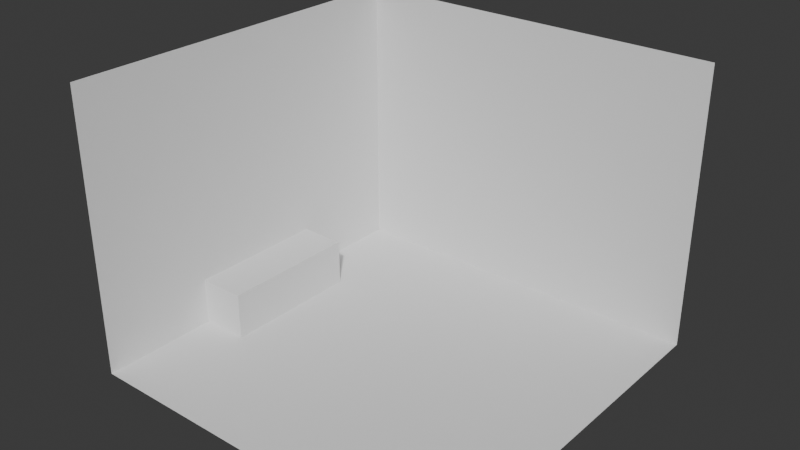 # Source: Room.blend  (saved by Blender 5.1.30; exported with 4.5.12 LTS)
import bpy
from mathutils import Matrix  # noqa: F401  (used for matrix-valued properties, if any)

bpy.ops.wm.read_factory_settings(use_empty=True)
scene = bpy.context.scene
scene.name = 'Scene'

# ---- world
world_world = bpy.data.worlds.new('World'); scene.world = world_world
world_world.use_nodes = True; world_world.node_tree.nodes.clear()
_N = world_world.node_tree.nodes; _L = world_world.node_tree.links
n0 = _N.new('ShaderNodeOutputWorld'); n0.name = 'World Output'; n0.location = (200, 100)
n1 = _N.new('ShaderNodeBackground'); n1.name = 'Background'; n1.location = (-200, 100)
n1.inputs[0].default_value = (0.05088, 0.05088, 0.05088, 1.0)
_L.new(n1.outputs[0], n0.inputs[0])
n0.is_active_output = True
world_world.color = (0.05088, 0.05088, 0.05088)
world_world.sun_shadow_jitter_overblur = 0.0

# ---- meshes
me_plane_001 = bpy.data.meshes.new('Plane.001')
me_plane_001.from_pydata([(-1.0, -1.0, 0.0), (1.0, -1.0, 0.0), (1.0, 1.0, 8.941e-08), (-1.0, -1.0, 1.5), (-1.0, 1.0, 1.5), (-1.0, 1.0, -7.947e-08), (1.0, 1.0, 1.5)], [], [(0, 1, 2, 5), (3, 0, 5, 4), (6, 4, 5, 2)])
_uv = me_plane_001.uv_layers.new(name='UVMap')
_uv.uv.foreach_set('vector', [0.0, 0.0, 1.0, 0.0, 1.0, 1.0, 0.0, 1.0, 0.0, 0.0, 1.0, 0.0, 1.0, 1.0, 0.0, 1.0, 0.0, 0.0, 0.0, 1.0, 1.0, 1.0, 1.0, 0.0])
me_plane_001.update()
me_cube_002 = bpy.data.meshes.new('Cube.002')
me_cube_002.from_pydata([(-1.0, -2.0, -1.0), (-1.0, -2.0, 1.0), (-1.0, 2.0, -1.0), (-1.0, 2.0, 1.0), (1.0, -2.0, -1.0), (1.0, -2.0, 1.0), (1.0, 2.0, -1.0), (1.0, 2.0, 1.0)], [], [(0, 1, 3, 2), (2, 3, 7, 6), (6, 7, 5, 4), (4, 5, 1, 0), (2, 6, 4, 0), (7, 3, 1, 5)])
_uv = me_cube_002.uv_layers.new(name='UVMap')
_uv.uv.foreach_set('vector', [0.375, 0.0, 0.625, 0.0, 0.625, 0.25, 0.375, 0.25, 0.375, 0.25, 0.625, 0.25, 0.625, 0.5, 0.375, 0.5, 0.375, 0.5, 0.625, 0.5, 0.625, 0.75, 0.375, 0.75, 0.375, 0.75, 0.625, 0.75, 0.625, 1.0, 0.375, 1.0, 0.125, 0.5, 0.375, 0.5, 0.375, 0.75, 0.125, 0.75, 0.625, 0.5, 0.875, 0.5, 0.875, 0.75, 0.625, 0.75])
me_cube_002.update()

# ---- objects
ob_plane = bpy.data.objects.new('Plane', me_plane_001)
ob_cube = bpy.data.objects.new('Cube', me_cube_002)

# ---- transforms, parenting, visibility, modifiers, constraints
ob_plane.location = (0.0, 0.0, 0.0)
ob_plane.scale = (8.0, 8.0, 8.0)
ob_cube.location = (-7.0, 0.0, 1.0)
ob_cube.scale = (1.0, 1.5, 1.0)

# ---- collection membership
scene.collection.objects.link(ob_plane)
scene.collection.objects.link(ob_cube)

# ---- scene / render settings (as saved in the file)
scene.frame_start = 1; scene.frame_end = 250; scene.frame_set(2)
scene.render.engine = 'BLENDER_EEVEE_NEXT'
scene.render.bake_bias = 0.0
scene.render.bake_samples = 0
scene.cycles.sampling_pattern = 'TABULATED_SOBOL'
scene.eevee.use_volume_custom_range = False
bpy.context.view_layer.update()

# ---- added for rendering (the .blend has no active camera and no usable light): camera, sun
cam_auto = bpy.data.cameras.new('AutoCamera')
cam_auto.lens = 50.0
cam_auto.sensor_width = 36.0
cam_auto.clip_end = 1000.0
ob_auto_camera = bpy.data.objects.new('AutoCamera', cam_auto)
scene.collection.objects.link(ob_auto_camera)
ob_auto_camera.location = (23.6973, -28.4368, 24.9579)
ob_auto_camera.rotation_euler = (1.09748, -7.21219e-08, 0.694738)
scene.camera = ob_auto_camera
light_auto_sun = bpy.data.lights.new('AutoSun', 'SUN')
light_auto_sun.energy = 3.0
light_auto_sun.angle = 0.0523599
ob_auto_sun = bpy.data.objects.new('AutoSun', light_auto_sun)
scene.collection.objects.link(ob_auto_sun)
ob_auto_sun.rotation_euler = (0.872665, 0.174533, 0.523599)
bpy.context.view_layer.update()
